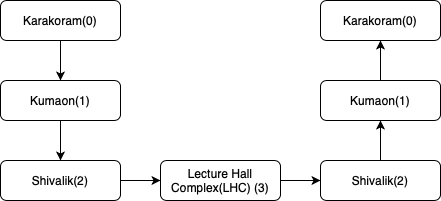

The diagram above was exported from draw.io. Its source (the exported page's mxGraphModel, read from the mxfile embedded in the PNG):
<mxGraphModel dx="818" dy="642" grid="1" gridSize="10" guides="1" tooltips="1" connect="1" arrows="1" fold="1" page="1" pageScale="1" pageWidth="827" pageHeight="1169" math="0" shadow="0">
  <root>
    <mxCell id="WIyWlLk6GJQsqaUBKTNV-0" />
    <mxCell id="WIyWlLk6GJQsqaUBKTNV-1" parent="WIyWlLk6GJQsqaUBKTNV-0" />
    <mxCell id="p2jPa3BO0WCpB3r3Cbq--4" value="" style="edgeStyle=orthogonalEdgeStyle;rounded=0;orthogonalLoop=1;jettySize=auto;html=1;" edge="1" parent="WIyWlLk6GJQsqaUBKTNV-1" source="WIyWlLk6GJQsqaUBKTNV-3" target="p2jPa3BO0WCpB3r3Cbq--1">
      <mxGeometry relative="1" as="geometry" />
    </mxCell>
    <mxCell id="WIyWlLk6GJQsqaUBKTNV-3" value="Karakoram(0)" style="rounded=1;whiteSpace=wrap;html=1;fontSize=12;glass=0;strokeWidth=1;shadow=0;" parent="WIyWlLk6GJQsqaUBKTNV-1" vertex="1">
      <mxGeometry x="160" y="80" width="120" height="40" as="geometry" />
    </mxCell>
    <mxCell id="p2jPa3BO0WCpB3r3Cbq--9" value="" style="edgeStyle=orthogonalEdgeStyle;rounded=0;orthogonalLoop=1;jettySize=auto;html=1;" edge="1" parent="WIyWlLk6GJQsqaUBKTNV-1" source="WIyWlLk6GJQsqaUBKTNV-11" target="p2jPa3BO0WCpB3r3Cbq--7">
      <mxGeometry relative="1" as="geometry" />
    </mxCell>
    <mxCell id="WIyWlLk6GJQsqaUBKTNV-11" value="Lecture Hall Complex(LHC) (3)" style="rounded=1;whiteSpace=wrap;html=1;fontSize=12;glass=0;strokeWidth=1;shadow=0;" parent="WIyWlLk6GJQsqaUBKTNV-1" vertex="1">
      <mxGeometry x="320" y="240" width="120" height="40" as="geometry" />
    </mxCell>
    <mxCell id="p2jPa3BO0WCpB3r3Cbq--6" value="" style="edgeStyle=orthogonalEdgeStyle;rounded=0;orthogonalLoop=1;jettySize=auto;html=1;" edge="1" parent="WIyWlLk6GJQsqaUBKTNV-1" source="WIyWlLk6GJQsqaUBKTNV-12" target="WIyWlLk6GJQsqaUBKTNV-11">
      <mxGeometry relative="1" as="geometry" />
    </mxCell>
    <mxCell id="WIyWlLk6GJQsqaUBKTNV-12" value="Shivalik(2)" style="rounded=1;whiteSpace=wrap;html=1;fontSize=12;glass=0;strokeWidth=1;shadow=0;" parent="WIyWlLk6GJQsqaUBKTNV-1" vertex="1">
      <mxGeometry x="160" y="240" width="120" height="40" as="geometry" />
    </mxCell>
    <mxCell id="p2jPa3BO0WCpB3r3Cbq--5" value="" style="edgeStyle=orthogonalEdgeStyle;rounded=0;orthogonalLoop=1;jettySize=auto;html=1;" edge="1" parent="WIyWlLk6GJQsqaUBKTNV-1" source="p2jPa3BO0WCpB3r3Cbq--1" target="WIyWlLk6GJQsqaUBKTNV-12">
      <mxGeometry relative="1" as="geometry" />
    </mxCell>
    <mxCell id="p2jPa3BO0WCpB3r3Cbq--1" value="Kumaon(1)" style="rounded=1;whiteSpace=wrap;html=1;fontSize=12;glass=0;strokeWidth=1;shadow=0;" vertex="1" parent="WIyWlLk6GJQsqaUBKTNV-1">
      <mxGeometry x="160" y="160" width="120" height="40" as="geometry" />
    </mxCell>
    <mxCell id="p2jPa3BO0WCpB3r3Cbq--11" value="" style="edgeStyle=orthogonalEdgeStyle;rounded=0;orthogonalLoop=1;jettySize=auto;html=1;" edge="1" parent="WIyWlLk6GJQsqaUBKTNV-1" source="p2jPa3BO0WCpB3r3Cbq--7" target="p2jPa3BO0WCpB3r3Cbq--10">
      <mxGeometry relative="1" as="geometry" />
    </mxCell>
    <mxCell id="p2jPa3BO0WCpB3r3Cbq--7" value="Shivalik(2)" style="rounded=1;whiteSpace=wrap;html=1;fontSize=12;glass=0;strokeWidth=1;shadow=0;" vertex="1" parent="WIyWlLk6GJQsqaUBKTNV-1">
      <mxGeometry x="480" y="240" width="120" height="40" as="geometry" />
    </mxCell>
    <mxCell id="p2jPa3BO0WCpB3r3Cbq--13" value="" style="edgeStyle=orthogonalEdgeStyle;rounded=0;orthogonalLoop=1;jettySize=auto;html=1;" edge="1" parent="WIyWlLk6GJQsqaUBKTNV-1" source="p2jPa3BO0WCpB3r3Cbq--10" target="p2jPa3BO0WCpB3r3Cbq--12">
      <mxGeometry relative="1" as="geometry" />
    </mxCell>
    <mxCell id="p2jPa3BO0WCpB3r3Cbq--10" value="Kumaon(1)" style="rounded=1;whiteSpace=wrap;html=1;fontSize=12;glass=0;strokeWidth=1;shadow=0;" vertex="1" parent="WIyWlLk6GJQsqaUBKTNV-1">
      <mxGeometry x="480" y="160" width="120" height="40" as="geometry" />
    </mxCell>
    <mxCell id="p2jPa3BO0WCpB3r3Cbq--12" value="Karakoram(0)" style="rounded=1;whiteSpace=wrap;html=1;fontSize=12;glass=0;strokeWidth=1;shadow=0;" vertex="1" parent="WIyWlLk6GJQsqaUBKTNV-1">
      <mxGeometry x="480" y="80" width="120" height="40" as="geometry" />
    </mxCell>
  </root>
</mxGraphModel>